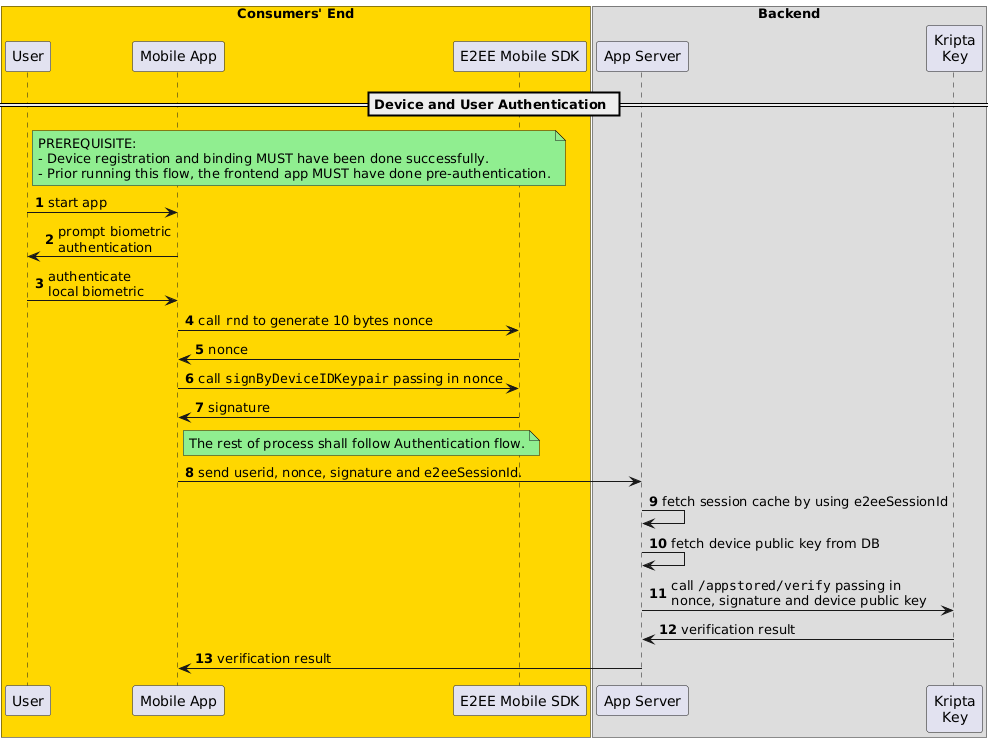

The diagram above was rendered by PlantUML. Its source (embedded in the PNG):
@startuml
box "Consumers' End" #FFD700
participant "User" as user
participant "Mobile App" as client
participant "E2EE Mobile SDK" as clientlib
end box
box "Backend"
participant "App Server" as appserver
participant "Kripta\nKey" as kk
end box

== Device and User Authentication ==
autonumber
note right user #lightgreen
PREREQUISITE: 
- Device registration and binding MUST have been done successfully.
- Prior running this flow, the frontend app MUST have done pre-authentication.
end note
user -> client : start app
client -> user : prompt biometric\nauthentication
user -> client : authenticate\nlocal biometric
client -> clientlib : call ""rnd"" to generate 10 bytes nonce
clientlib -> client : nonce
client -> clientlib : call ""signByDeviceIDKeypair"" passing in nonce
clientlib -> client : signature
note right client #lightgreen
The rest of process shall follow Authentication flow.
end note
client -> appserver : send userid, nonce, signature and e2eeSessionId.
appserver -> appserver : fetch session cache by using e2eeSessionId
appserver -> appserver : fetch device public key from DB
appserver -> kk : call ""/appstored/verify"" passing in\nnonce, signature and device public key
kk -> appserver : verification result
appserver -> client : verification result
@enduml